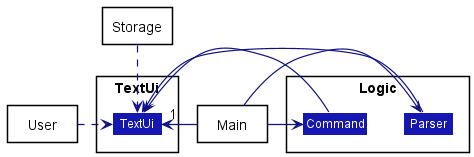

The diagram above was rendered by PlantUML. Its source (embedded in the PNG):
@startuml
!include style.puml
skinparam arrowThickness 1.2
skinparam arrowColor LOGIC_COLOR_T4
skinparam classBackgroundColor LOGIC_COLOR_T3

package "Main" <<Rectangle>> {

}

package "Storage" <<Rectangle>> {
}

package "Logic" <<Rectangle>> {
class Parser
class Command
}

package "TextUi" <<Rectangle>> {
class TextUi
}
package "User" <<Rectangle>> {

}

User .right> TextUi
Main -> "1" TextUi
Main -> Parser
Main -> Command
Parser -> TextUi
Command -> TextUi
Storage ..> TextUi

hide members
@enduml